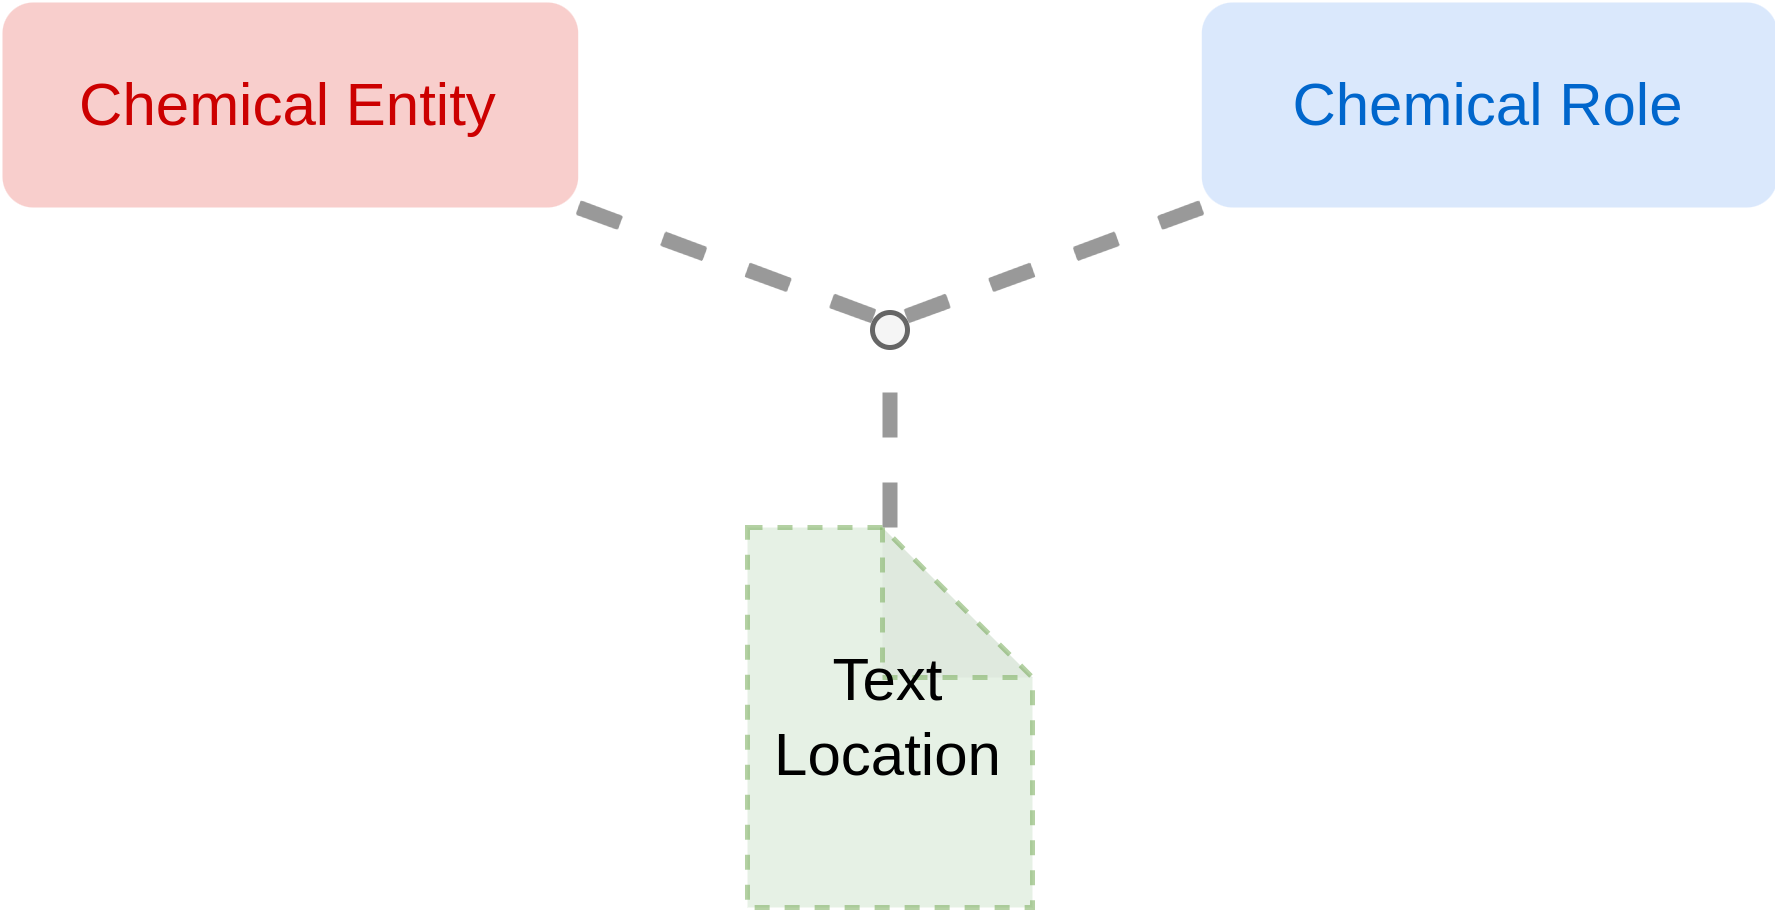

The diagram above was exported from draw.io. Its source (the exported page's mxGraphModel, read from the mxfile embedded in the PNG):
<mxGraphModel dx="416" dy="243" grid="0" gridSize="10" guides="1" tooltips="1" connect="1" arrows="1" fold="1" page="1" pageScale="1" pageWidth="850" pageHeight="1100" math="0" shadow="0">
  <root>
    <mxCell id="0" />
    <mxCell id="1" parent="0" />
    <mxCell id="y6w7qu0bMpUw252x26Rz-5" value="" style="endArrow=none;html=1;rounded=0;exitX=1;exitY=1;exitDx=0;exitDy=0;entryX=0;entryY=0;entryDx=0;entryDy=0;dashed=1;strokeWidth=3;strokeColor=#999999;" parent="1" source="y6w7qu0bMpUw252x26Rz-3" target="B5fiq0H96RRBe3nNGUjv-2" edge="1">
      <mxGeometry width="50" height="50" relative="1" as="geometry">
        <mxPoint x="400" y="620" as="sourcePoint" />
        <mxPoint x="419.21572875253787" y="309.71572875253787" as="targetPoint" />
      </mxGeometry>
    </mxCell>
    <mxCell id="y6w7qu0bMpUw252x26Rz-6" value="" style="endArrow=none;html=1;rounded=0;exitX=0;exitY=1;exitDx=0;exitDy=0;dashed=1;strokeWidth=3;strokeColor=#999999;entryX=1;entryY=0;entryDx=0;entryDy=0;" parent="1" source="y6w7qu0bMpUw252x26Rz-4" target="B5fiq0H96RRBe3nNGUjv-2" edge="1">
      <mxGeometry width="50" height="50" relative="1" as="geometry">
        <mxPoint x="360" y="270" as="sourcePoint" />
        <mxPoint x="479.12894830455366" y="313.51307228034557" as="targetPoint" />
      </mxGeometry>
    </mxCell>
    <mxCell id="y6w7qu0bMpUw252x26Rz-7" value="" style="endArrow=none;html=1;rounded=0;exitX=0.5;exitY=0;exitDx=0;exitDy=0;exitPerimeter=0;entryX=0.5;entryY=1;entryDx=0;entryDy=0;dashed=1;strokeWidth=3;strokeColor=#999999;" parent="1" source="y6w7qu0bMpUw252x26Rz-1" target="B5fiq0H96RRBe3nNGUjv-2" edge="1">
      <mxGeometry width="50" height="50" relative="1" as="geometry">
        <mxPoint x="985" y="575" as="sourcePoint" />
        <mxPoint x="447.5" y="378" as="targetPoint" />
      </mxGeometry>
    </mxCell>
    <mxCell id="B5fiq0H96RRBe3nNGUjv-2" value="" style="ellipse;whiteSpace=wrap;html=1;aspect=fixed;strokeColor=#666666;fillColor=#f5f5f5;fontColor=#333333;" vertex="1" parent="1">
      <mxGeometry x="444" y="311" width="7" height="7" as="geometry" />
    </mxCell>
    <mxCell id="8CA-ZHd4T70Sf4tb-4oP-1" value="" style="group" parent="1" vertex="1" connectable="0">
      <mxGeometry x="270" y="249" width="355" height="41" as="geometry" />
    </mxCell>
    <mxCell id="y6w7qu0bMpUw252x26Rz-3" value="Chemical Entity" style="rounded=1;whiteSpace=wrap;html=1;fillColor=#f8cecc;strokeColor=none;fontColor=#CC0000;" parent="8CA-ZHd4T70Sf4tb-4oP-1" vertex="1">
      <mxGeometry width="115.13513513513513" height="41" as="geometry" />
    </mxCell>
    <mxCell id="y6w7qu0bMpUw252x26Rz-4" value="Chemical Role" style="rounded=1;whiteSpace=wrap;html=1;strokeColor=none;fillColor=#dae8fc;fontColor=#0066CC;" parent="8CA-ZHd4T70Sf4tb-4oP-1" vertex="1">
      <mxGeometry x="239.86486486486487" width="115.13513513513513" height="41" as="geometry" />
    </mxCell>
    <mxCell id="y6w7qu0bMpUw252x26Rz-1" value="Text Location" style="shape=note;whiteSpace=wrap;html=1;backgroundOutline=1;darkOpacity=0.05;fillColor=#d5e8d4;strokeColor=#82b366;dashed=1;opacity=60;" parent="1" vertex="1">
      <mxGeometry x="419" y="354" width="57" height="76" as="geometry" />
    </mxCell>
  </root>
</mxGraphModel>